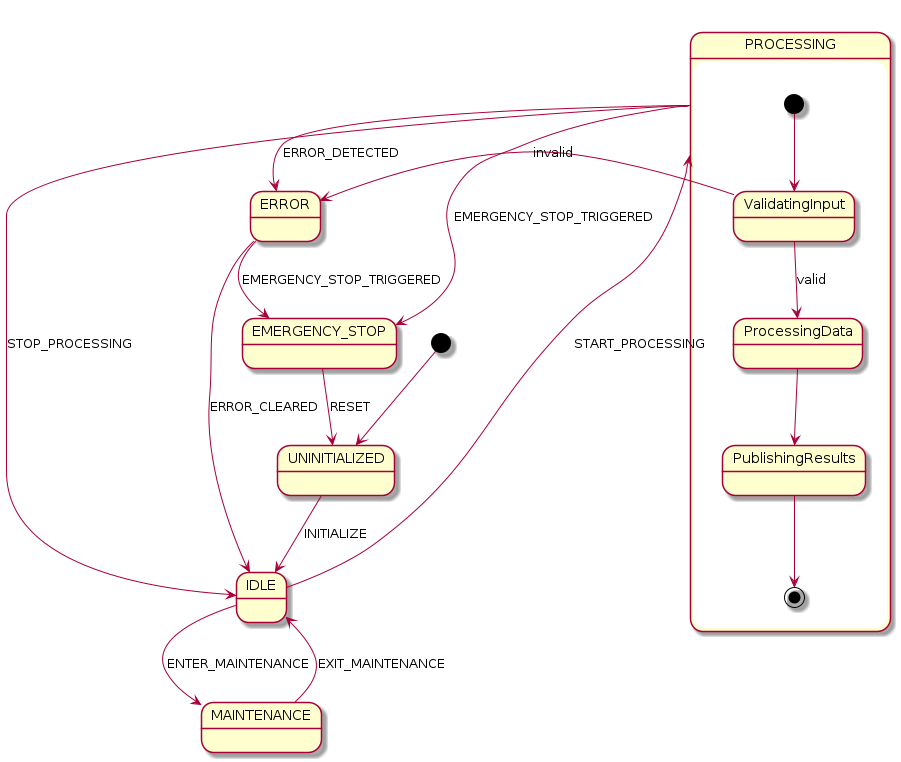

The diagram above was rendered by PlantUML. Its source (embedded in the PNG):
@startuml
[*] --> UNINITIALIZED

UNINITIALIZED --> IDLE : INITIALIZE
IDLE --> PROCESSING : START_PROCESSING
PROCESSING --> IDLE : STOP_PROCESSING
PROCESSING --> ERROR : ERROR_DETECTED
ERROR --> IDLE : ERROR_CLEARED
IDLE --> MAINTENANCE : ENTER_MAINTENANCE
MAINTENANCE --> IDLE : EXIT_MAINTENANCE
PROCESSING --> EMERGENCY_STOP : EMERGENCY_STOP_TRIGGERED
ERROR --> EMERGENCY_STOP : EMERGENCY_STOP_TRIGGERED
EMERGENCY_STOP --> UNINITIALIZED : RESET

state PROCESSING {
    [*] --> ValidatingInput
    ValidatingInput --> ProcessingData : valid
    ValidatingInput --> ERROR : invalid
    ProcessingData --> PublishingResults
    PublishingResults --> [*]
}

@enduml